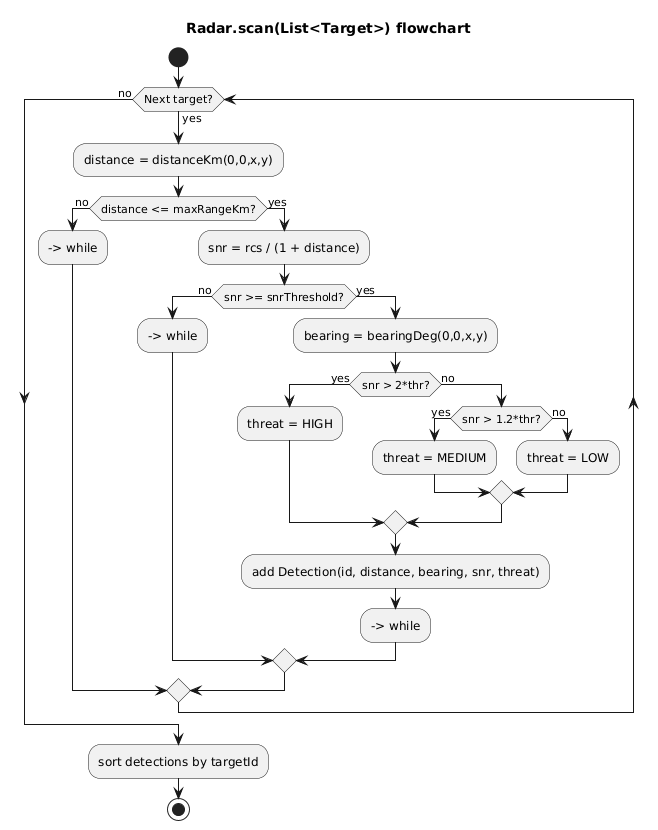

The diagram above was rendered by PlantUML. Its source (embedded in the PNG):
@startuml
title Radar.scan(List<Target>) flowchart

start
while (Next target?) is (yes)
  :distance = distanceKm(0,0,x,y);
  if (distance <= maxRangeKm?) then (no)
    --> while
  else (yes)
    :snr = rcs / (1 + distance);
    if (snr >= snrThreshold?) then (no)
      --> while
    else (yes)
      :bearing = bearingDeg(0,0,x,y);
      if (snr > 2*thr?) then (yes)
        :threat = HIGH;
      else (no)
        if (snr > 1.2*thr?) then (yes)
          :threat = MEDIUM;
        else (no)
          :threat = LOW;
        endif
      endif
      :add Detection(id, distance, bearing, snr, threat);
      --> while
    endif
  endif
endwhile (no)
:sort detections by targetId;
stop
@enduml